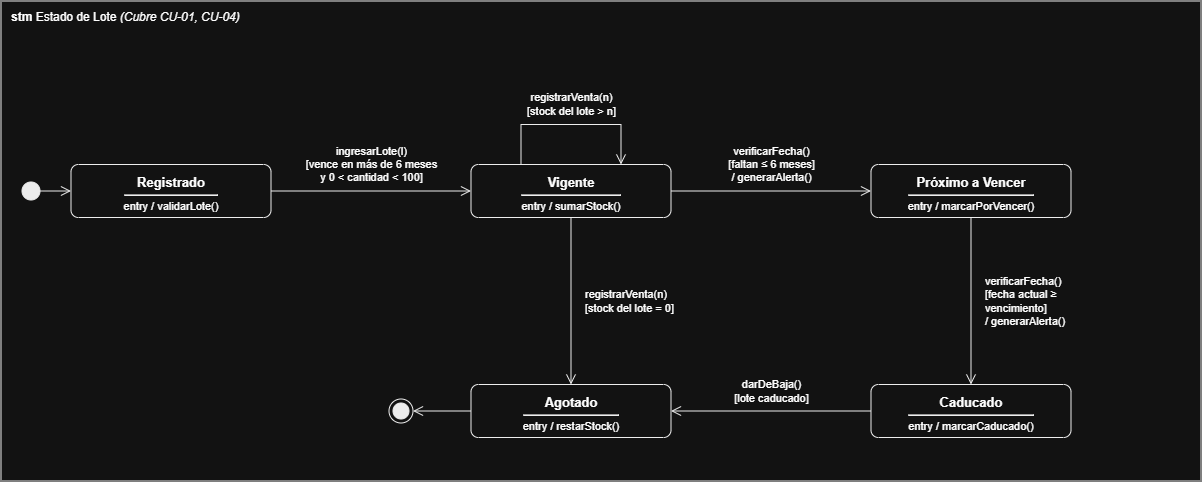

The diagram above was exported from draw.io. Its source (the exported page's mxGraphModel, read from the mxfile embedded in the PNG):
<mxGraphModel dx="2060" dy="1252" grid="1" gridSize="10" guides="1" tooltips="1" connect="1" arrows="1" fold="1" page="1" pageScale="1" pageWidth="827" pageHeight="1169" math="0" shadow="0">
  <root>
    <mxCell id="0" />
    <mxCell id="1" parent="0" />
    <mxCell id="1WTOtzQ4CUhDEgMHRw5W-1" parent="1" style="rounded=0;whiteSpace=wrap;html=1;fillColor=none;strokeColor=#000000;verticalAlign=top;align=left;spacingLeft=8;spacingTop=2;fontSize=12;" value="&lt;b&gt;stm&lt;/b&gt; Estado de Lote &lt;i&gt;(Cubre CU-01, CU-04)&lt;/i&gt;" vertex="1">
      <mxGeometry height="480" width="1200" x="200" y="120" as="geometry" />
    </mxCell>
    <mxCell id="1WTOtzQ4CUhDEgMHRw5W-2" parent="1WTOtzQ4CUhDEgMHRw5W-1" style="rounded=1;arcSize=14;whiteSpace=wrap;html=1;fillColor=#ffffff;strokeColor=#000000;verticalAlign=top;align=center;spacingTop=4;fontSize=11;" value="&lt;b&gt;&lt;font style=&quot;font-size:13px&quot;&gt;Registrado&lt;/font&gt;&lt;/b&gt;&lt;hr style=&quot;margin:3px 0 4px 0&quot;&gt;entry / validarLote()" vertex="1">
      <mxGeometry height="53" width="200" x="70" y="163.5" as="geometry" />
    </mxCell>
    <mxCell id="1WTOtzQ4CUhDEgMHRw5W-3" parent="1WTOtzQ4CUhDEgMHRw5W-1" style="rounded=1;arcSize=14;whiteSpace=wrap;html=1;fillColor=#ffffff;strokeColor=#000000;verticalAlign=top;align=center;spacingTop=4;fontSize=11;" value="&lt;b&gt;&lt;font style=&quot;font-size:13px&quot;&gt;Vigente&lt;/font&gt;&lt;/b&gt;&lt;hr style=&quot;margin:3px 0 4px 0&quot;&gt;entry / sumarStock()" vertex="1">
      <mxGeometry height="53" width="200" x="470" y="163.5" as="geometry" />
    </mxCell>
    <mxCell id="1WTOtzQ4CUhDEgMHRw5W-4" parent="1WTOtzQ4CUhDEgMHRw5W-1" style="rounded=1;arcSize=14;whiteSpace=wrap;html=1;fillColor=#ffffff;strokeColor=#000000;verticalAlign=top;align=center;spacingTop=4;fontSize=11;" value="&lt;b&gt;&lt;font style=&quot;font-size:13px&quot;&gt;Próximo a Vencer&lt;/font&gt;&lt;/b&gt;&lt;hr style=&quot;margin:3px 0 4px 0&quot;&gt;entry / marcarPorVencer()" vertex="1">
      <mxGeometry height="53" width="200" x="870" y="163.5" as="geometry" />
    </mxCell>
    <mxCell id="1WTOtzQ4CUhDEgMHRw5W-5" parent="1WTOtzQ4CUhDEgMHRw5W-1" style="rounded=1;arcSize=14;whiteSpace=wrap;html=1;fillColor=#ffffff;strokeColor=#000000;verticalAlign=top;align=center;spacingTop=4;fontSize=11;" value="&lt;b&gt;&lt;font style=&quot;font-size:13px&quot;&gt;Caducado&lt;/font&gt;&lt;/b&gt;&lt;hr style=&quot;margin:3px 0 4px 0&quot;&gt;entry / marcarCaducado()" vertex="1">
      <mxGeometry height="53" width="200" x="870" y="383.5" as="geometry" />
    </mxCell>
    <mxCell id="1WTOtzQ4CUhDEgMHRw5W-6" parent="1WTOtzQ4CUhDEgMHRw5W-1" style="rounded=1;arcSize=14;whiteSpace=wrap;html=1;fillColor=#ffffff;strokeColor=#000000;verticalAlign=top;align=center;spacingTop=4;fontSize=11;" value="&lt;b&gt;&lt;font style=&quot;font-size:13px&quot;&gt;Agotado&lt;/font&gt;&lt;/b&gt;&lt;hr style=&quot;margin:3px 0 4px 0&quot;&gt;entry / restarStock()" vertex="1">
      <mxGeometry height="53" width="200" x="470" y="383.5" as="geometry" />
    </mxCell>
    <mxCell id="1WTOtzQ4CUhDEgMHRw5W-7" parent="1WTOtzQ4CUhDEgMHRw5W-1" style="ellipse;html=1;fillColor=#000000;strokeColor=#000000;" value="" vertex="1">
      <mxGeometry height="18" width="18" x="21" y="181" as="geometry" />
    </mxCell>
    <mxCell id="1WTOtzQ4CUhDEgMHRw5W-8" parent="1WTOtzQ4CUhDEgMHRw5W-1" style="ellipse;html=1;shape=endState;fillColor=#000000;strokeColor=#000000;" value="" vertex="1">
      <mxGeometry height="24" width="24" x="388" y="398" as="geometry" />
    </mxCell>
    <mxCell id="1WTOtzQ4CUhDEgMHRw5W-9" edge="1" parent="1WTOtzQ4CUhDEgMHRw5W-1" source="1WTOtzQ4CUhDEgMHRw5W-7" style="html=1;rounded=0;endArrow=open;endSize=8;endFill=0;strokeColor=#000000;exitX=1.000;exitY=0.500;exitDx=0;exitDy=0;entryX=0.000;entryY=0.500;entryDx=0;entryDy=0;" target="1WTOtzQ4CUhDEgMHRw5W-2" value="">
      <mxGeometry relative="1" as="geometry" />
    </mxCell>
    <mxCell id="1WTOtzQ4CUhDEgMHRw5W-10" edge="1" parent="1WTOtzQ4CUhDEgMHRw5W-1" source="1WTOtzQ4CUhDEgMHRw5W-2" style="html=1;rounded=0;endArrow=open;endSize=8;endFill=0;strokeColor=#000000;exitX=1.000;exitY=0.500;exitDx=0;exitDy=0;entryX=0.000;entryY=0.500;entryDx=0;entryDy=0;" target="1WTOtzQ4CUhDEgMHRw5W-3" value="">
      <mxGeometry relative="1" as="geometry" />
    </mxCell>
    <mxCell id="1WTOtzQ4CUhDEgMHRw5W-11" edge="1" parent="1WTOtzQ4CUhDEgMHRw5W-1" source="1WTOtzQ4CUhDEgMHRw5W-3" style="html=1;rounded=0;endArrow=open;endSize=8;endFill=0;strokeColor=#000000;exitX=1.000;exitY=0.500;exitDx=0;exitDy=0;entryX=0.000;entryY=0.500;entryDx=0;entryDy=0;" target="1WTOtzQ4CUhDEgMHRw5W-4" value="">
      <mxGeometry relative="1" as="geometry" />
    </mxCell>
    <mxCell id="1WTOtzQ4CUhDEgMHRw5W-12" edge="1" parent="1WTOtzQ4CUhDEgMHRw5W-1" source="1WTOtzQ4CUhDEgMHRw5W-4" style="html=1;rounded=0;endArrow=open;endSize=8;endFill=0;strokeColor=#000000;exitX=0.500;exitY=1.000;exitDx=0;exitDy=0;entryX=0.500;entryY=0.000;entryDx=0;entryDy=0;" target="1WTOtzQ4CUhDEgMHRw5W-5" value="">
      <mxGeometry relative="1" as="geometry" />
    </mxCell>
    <mxCell id="1WTOtzQ4CUhDEgMHRw5W-13" edge="1" parent="1WTOtzQ4CUhDEgMHRw5W-1" source="1WTOtzQ4CUhDEgMHRw5W-5" style="html=1;rounded=0;endArrow=open;endSize=8;endFill=0;strokeColor=#000000;exitX=0.000;exitY=0.500;exitDx=0;exitDy=0;entryX=1.000;entryY=0.500;entryDx=0;entryDy=0;" target="1WTOtzQ4CUhDEgMHRw5W-6" value="">
      <mxGeometry relative="1" as="geometry" />
    </mxCell>
    <mxCell id="1WTOtzQ4CUhDEgMHRw5W-14" edge="1" parent="1WTOtzQ4CUhDEgMHRw5W-1" source="1WTOtzQ4CUhDEgMHRw5W-3" style="html=1;rounded=0;endArrow=open;endSize=8;endFill=0;strokeColor=#000000;exitX=0.500;exitY=1.000;exitDx=0;exitDy=0;entryX=0.500;entryY=0.000;entryDx=0;entryDy=0;" target="1WTOtzQ4CUhDEgMHRw5W-6" value="">
      <mxGeometry relative="1" as="geometry" />
    </mxCell>
    <mxCell id="1WTOtzQ4CUhDEgMHRw5W-15" edge="1" parent="1WTOtzQ4CUhDEgMHRw5W-1" source="1WTOtzQ4CUhDEgMHRw5W-3" style="html=1;rounded=0;endArrow=open;endSize=8;endFill=0;strokeColor=#000000;exitX=0.250;exitY=0.000;exitDx=0;exitDy=0;entryX=0.750;entryY=0.000;entryDx=0;entryDy=0;" target="1WTOtzQ4CUhDEgMHRw5W-3" value="">
      <mxGeometry relative="1" as="geometry">
        <Array as="points">
          <mxPoint x="520" y="123.5" />
          <mxPoint x="620" y="123.5" />
        </Array>
      </mxGeometry>
    </mxCell>
    <mxCell id="1WTOtzQ4CUhDEgMHRw5W-16" edge="1" parent="1WTOtzQ4CUhDEgMHRw5W-1" source="1WTOtzQ4CUhDEgMHRw5W-6" style="html=1;rounded=0;endArrow=open;endSize=8;endFill=0;strokeColor=#000000;exitX=0.000;exitY=0.500;exitDx=0;exitDy=0;entryX=1.000;entryY=0.500;entryDx=0;entryDy=0;" target="1WTOtzQ4CUhDEgMHRw5W-8" value="">
      <mxGeometry relative="1" as="geometry" />
    </mxCell>
    <mxCell id="1WTOtzQ4CUhDEgMHRw5W-17" parent="1WTOtzQ4CUhDEgMHRw5W-1" style="text;html=1;whiteSpace=nowrap;fontSize=11;strokeColor=none;fillColor=none;align=center;verticalAlign=middle;spacing=0;" value="ingresarLote(l)&lt;br&gt;[vence en más de 6 meses&lt;br&gt;y 0 &amp;lt; cantidad &amp;lt; 100]" vertex="1">
      <mxGeometry height="46" width="156.8" x="291.6" y="140" as="geometry" />
    </mxCell>
    <mxCell id="1WTOtzQ4CUhDEgMHRw5W-18" parent="1WTOtzQ4CUhDEgMHRw5W-1" style="text;html=1;whiteSpace=nowrap;fontSize=11;strokeColor=none;fillColor=none;align=center;verticalAlign=middle;spacing=0;" value="verificarFecha()&lt;br&gt;[faltan ≤ 6 meses]&lt;br&gt;/ generarAlerta()" vertex="1">
      <mxGeometry height="46" width="119.6" x="710.2" y="140" as="geometry" />
    </mxCell>
    <mxCell id="1WTOtzQ4CUhDEgMHRw5W-19" parent="1WTOtzQ4CUhDEgMHRw5W-1" style="text;html=1;whiteSpace=nowrap;fontSize=11;strokeColor=none;fillColor=none;align=left;verticalAlign=middle;spacing=0;" value="verificarFecha()&lt;br&gt;[fecha actual ≥&lt;br&gt;vencimiento]&lt;br&gt;/ generarAlerta()" vertex="1">
      <mxGeometry height="60" width="113.4" x="984" y="270" as="geometry" />
    </mxCell>
    <mxCell id="1WTOtzQ4CUhDEgMHRw5W-20" parent="1WTOtzQ4CUhDEgMHRw5W-1" style="text;html=1;whiteSpace=nowrap;fontSize=11;strokeColor=none;fillColor=none;align=center;verticalAlign=middle;spacing=0;" value="darDeBaja()&lt;br&gt;[lote caducado]" vertex="1">
      <mxGeometry height="32" width="101" x="719.5" y="374" as="geometry" />
    </mxCell>
    <mxCell id="1WTOtzQ4CUhDEgMHRw5W-21" parent="1WTOtzQ4CUhDEgMHRw5W-1" style="text;html=1;whiteSpace=nowrap;fontSize=11;strokeColor=none;fillColor=none;align=left;verticalAlign=middle;spacing=0;" value="registrarVenta(n)&lt;br&gt;[stock del lote = 0]" vertex="1">
      <mxGeometry height="32" width="132" x="584" y="284" as="geometry" />
    </mxCell>
    <mxCell id="1WTOtzQ4CUhDEgMHRw5W-22" parent="1WTOtzQ4CUhDEgMHRw5W-1" style="text;html=1;whiteSpace=nowrap;fontSize=11;strokeColor=none;fillColor=none;align=center;verticalAlign=middle;spacing=0;" value="registrarVenta(n)&lt;br&gt;[stock del lote &amp;gt; n]" vertex="1">
      <mxGeometry height="32" width="132" x="504" y="87.5" as="geometry" />
    </mxCell>
  </root>
</mxGraphModel>